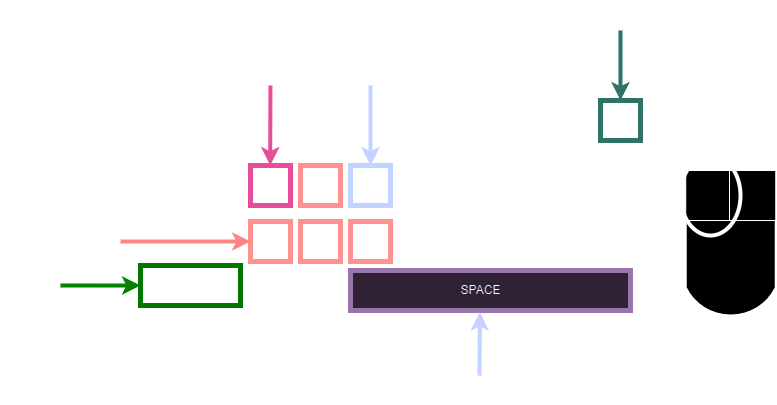

The diagram above was exported from draw.io. Its source (the exported page's mxGraphModel, read from the mxfile embedded in the PNG):
<mxGraphModel dx="2074" dy="1150" grid="1" gridSize="10" guides="1" tooltips="1" connect="1" arrows="1" fold="1" page="1" pageScale="1" pageWidth="827" pageHeight="1169" background="#ffffff" math="0" shadow="0">
  <root>
    <mxCell id="0" />
    <mxCell id="1" parent="0" />
    <mxCell id="dtU4DjiFJVBW4ruUFSFB-13" value="" style="strokeWidth=2;html=1;shape=mxgraph.flowchart.delay;whiteSpace=wrap;rotation=90;" parent="1" vertex="1">
      <mxGeometry x="1169" y="883.75" width="142.5" height="90" as="geometry" />
    </mxCell>
    <mxCell id="dtU4DjiFJVBW4ruUFSFB-14" value="" style="verticalLabelPosition=bottom;verticalAlign=top;html=1;shape=mxgraph.basic.rect;fillColor2=none;strokeWidth=1;size=20;indent=5;" parent="1" vertex="1">
      <mxGeometry x="1195.25" y="855" width="90" height="50" as="geometry" />
    </mxCell>
    <mxCell id="dtU4DjiFJVBW4ruUFSFB-15" value="" style="verticalLabelPosition=bottom;verticalAlign=top;html=1;shape=mxgraph.basic.rect;fillColor2=none;strokeWidth=1;size=0;indent=5;" parent="1" vertex="1">
      <mxGeometry x="1239" y="855" width="46.25" height="50" as="geometry" />
    </mxCell>
    <mxCell id="mtJIUGjEXCWkXDQnvRXE-3" value="" style="whiteSpace=wrap;html=1;aspect=fixed;fillColor=none;strokeWidth=5;strokeColor=#FF0303;" parent="1" vertex="1">
      <mxGeometry x="810" y="850" width="40" height="40" as="geometry" />
    </mxCell>
    <mxCell id="mtJIUGjEXCWkXDQnvRXE-4" value="" style="whiteSpace=wrap;html=1;aspect=fixed;fillColor=none;strokeWidth=5;strokeColor=#FF0303;" parent="1" vertex="1">
      <mxGeometry x="810" y="906" width="40" height="40" as="geometry" />
    </mxCell>
    <mxCell id="mtJIUGjEXCWkXDQnvRXE-5" value="" style="whiteSpace=wrap;html=1;aspect=fixed;fillColor=none;strokeWidth=5;strokeColor=#FF0303;" parent="1" vertex="1">
      <mxGeometry x="860" y="906" width="40" height="40" as="geometry" />
    </mxCell>
    <mxCell id="mtJIUGjEXCWkXDQnvRXE-6" value="" style="whiteSpace=wrap;html=1;aspect=fixed;fillColor=none;strokeWidth=5;strokeColor=#FF0303;" parent="1" vertex="1">
      <mxGeometry x="760" y="906" width="40" height="40" as="geometry" />
    </mxCell>
    <mxCell id="mtJIUGjEXCWkXDQnvRXE-7" value="" style="whiteSpace=wrap;html=1;aspect=fixed;fillColor=none;strokeWidth=5;strokeColor=#0011FF;" parent="1" vertex="1">
      <mxGeometry x="860" y="850" width="40" height="40" as="geometry" />
    </mxCell>
    <mxCell id="mtJIUGjEXCWkXDQnvRXE-10" value="" style="whiteSpace=wrap;html=1;fillColor=none;strokeWidth=5;strokeColor=#3CFF00;" parent="1" vertex="1">
      <mxGeometry x="650" y="950" width="100" height="40" as="geometry" />
    </mxCell>
    <mxCell id="mtJIUGjEXCWkXDQnvRXE-15" value="" style="endArrow=classic;html=1;rounded=0;entryX=0;entryY=0.5;entryDx=0;entryDy=0;strokeWidth=4;strokeColor=#22FF00;" parent="1" source="mtJIUGjEXCWkXDQnvRXE-18" target="mtJIUGjEXCWkXDQnvRXE-10" edge="1">
      <mxGeometry width="50" height="50" relative="1" as="geometry">
        <mxPoint x="570" y="780" as="sourcePoint" />
        <mxPoint x="560" y="780" as="targetPoint" />
      </mxGeometry>
    </mxCell>
    <mxCell id="mtJIUGjEXCWkXDQnvRXE-16" value="" style="endArrow=classic;html=1;rounded=0;entryX=0;entryY=0.5;entryDx=0;entryDy=0;strokeColor=#FF1717;strokeWidth=4;" parent="1" source="mtJIUGjEXCWkXDQnvRXE-17" target="mtJIUGjEXCWkXDQnvRXE-6" edge="1">
      <mxGeometry width="50" height="50" relative="1" as="geometry">
        <mxPoint x="530" y="700" as="sourcePoint" />
        <mxPoint x="470" y="640" as="targetPoint" />
      </mxGeometry>
    </mxCell>
    <mxCell id="mtJIUGjEXCWkXDQnvRXE-17" value="&lt;font style=&quot;font-size: 18px;&quot;&gt;MOVE&lt;/font&gt;" style="text;html=1;strokeColor=none;fillColor=none;align=center;verticalAlign=middle;whiteSpace=wrap;rounded=0;" parent="1" vertex="1">
      <mxGeometry x="570" y="911" width="60" height="30" as="geometry" />
    </mxCell>
    <mxCell id="mtJIUGjEXCWkXDQnvRXE-18" value="&lt;span style=&quot;font-size: 18px;&quot;&gt;RUN&lt;/span&gt;" style="text;html=1;strokeColor=none;fillColor=none;align=center;verticalAlign=middle;whiteSpace=wrap;rounded=0;" parent="1" vertex="1">
      <mxGeometry x="510" y="955" width="60" height="30" as="geometry" />
    </mxCell>
    <mxCell id="mtJIUGjEXCWkXDQnvRXE-22" value="" style="endArrow=classic;html=1;rounded=0;strokeColor=#0011FF;strokeWidth=4;" parent="1" source="mtJIUGjEXCWkXDQnvRXE-23" target="mtJIUGjEXCWkXDQnvRXE-7" edge="1">
      <mxGeometry width="50" height="50" relative="1" as="geometry">
        <mxPoint x="770" y="430.5" as="sourcePoint" />
        <mxPoint x="870" y="430" as="targetPoint" />
      </mxGeometry>
    </mxCell>
    <mxCell id="mtJIUGjEXCWkXDQnvRXE-23" value="&lt;font style=&quot;font-size: 18px;&quot;&gt;HOOK&lt;/font&gt;" style="text;html=1;strokeColor=none;fillColor=none;align=center;verticalAlign=middle;whiteSpace=wrap;rounded=0;strokeWidth=18;" parent="1" vertex="1">
      <mxGeometry x="850" y="740" width="60" height="30" as="geometry" />
    </mxCell>
    <mxCell id="mtJIUGjEXCWkXDQnvRXE-26" value="" style="ellipse;whiteSpace=wrap;html=1;fillColor=none;strokeWidth=4;rotation=90;" parent="1" vertex="1">
      <mxGeometry x="1180" y="850" width="80" height="60" as="geometry" />
    </mxCell>
    <mxCell id="mtJIUGjEXCWkXDQnvRXE-28" value="" style="endArrow=classic;html=1;rounded=0;strokeColor=#000000;strokeWidth=4;entryX=0;entryY=0.5;entryDx=0;entryDy=0;" parent="1" source="mtJIUGjEXCWkXDQnvRXE-29" target="mtJIUGjEXCWkXDQnvRXE-26" edge="1">
      <mxGeometry width="50" height="50" relative="1" as="geometry">
        <mxPoint x="1210" y="690" as="sourcePoint" />
        <mxPoint x="1180" y="780" as="targetPoint" />
      </mxGeometry>
    </mxCell>
    <mxCell id="mtJIUGjEXCWkXDQnvRXE-29" value="&lt;font style=&quot;font-size: 18px;&quot;&gt;SHOOT&lt;/font&gt;" style="text;html=1;strokeColor=none;fillColor=none;align=center;verticalAlign=middle;whiteSpace=wrap;rounded=0;strokeWidth=18;" parent="1" vertex="1">
      <mxGeometry x="1190" y="710" width="60" height="30" as="geometry" />
    </mxCell>
    <mxCell id="dtU4DjiFJVBW4ruUFSFB-1" value="" style="whiteSpace=wrap;html=1;fillColor=#e1d5e7;strokeWidth=5;strokeColor=#9673a6;" parent="1" vertex="1">
      <mxGeometry x="860" y="955" width="280" height="40" as="geometry" />
    </mxCell>
    <mxCell id="dtU4DjiFJVBW4ruUFSFB-3" value="W" style="text;html=1;align=center;verticalAlign=middle;resizable=0;points=[];autosize=1;strokeColor=none;fillColor=none;" parent="1" vertex="1">
      <mxGeometry x="815" y="855" width="30" height="30" as="geometry" />
    </mxCell>
    <mxCell id="dtU4DjiFJVBW4ruUFSFB-4" value="S" style="text;html=1;align=center;verticalAlign=middle;resizable=0;points=[];autosize=1;strokeColor=none;fillColor=none;" parent="1" vertex="1">
      <mxGeometry x="815" y="911" width="30" height="30" as="geometry" />
    </mxCell>
    <mxCell id="dtU4DjiFJVBW4ruUFSFB-5" value="A" style="text;html=1;align=center;verticalAlign=middle;resizable=0;points=[];autosize=1;strokeColor=none;fillColor=none;" parent="1" vertex="1">
      <mxGeometry x="765" y="911" width="30" height="30" as="geometry" />
    </mxCell>
    <mxCell id="dtU4DjiFJVBW4ruUFSFB-6" value="D" style="text;html=1;align=center;verticalAlign=middle;resizable=0;points=[];autosize=1;strokeColor=none;fillColor=none;" parent="1" vertex="1">
      <mxGeometry x="865" y="911" width="30" height="30" as="geometry" />
    </mxCell>
    <mxCell id="dtU4DjiFJVBW4ruUFSFB-7" value="E" style="text;html=1;align=center;verticalAlign=middle;resizable=0;points=[];autosize=1;strokeColor=none;fillColor=none;" parent="1" vertex="1">
      <mxGeometry x="865" y="855" width="30" height="30" as="geometry" />
    </mxCell>
    <mxCell id="dtU4DjiFJVBW4ruUFSFB-8" value="SHIFT" style="text;html=1;align=center;verticalAlign=middle;resizable=0;points=[];autosize=1;strokeColor=none;fillColor=none;" parent="1" vertex="1">
      <mxGeometry x="670" y="955" width="60" height="30" as="geometry" />
    </mxCell>
    <mxCell id="dtU4DjiFJVBW4ruUFSFB-9" value="SPACE" style="text;html=1;align=center;verticalAlign=middle;resizable=0;points=[];autosize=1;strokeColor=none;fillColor=none;" parent="1" vertex="1">
      <mxGeometry x="960" y="960" width="60" height="30" as="geometry" />
    </mxCell>
    <mxCell id="dtU4DjiFJVBW4ruUFSFB-10" value="" style="endArrow=classic;html=1;rounded=0;strokeColor=#0011FF;strokeWidth=4;entryX=0.462;entryY=1.041;entryDx=0;entryDy=0;entryPerimeter=0;" parent="1" target="dtU4DjiFJVBW4ruUFSFB-1" edge="1">
      <mxGeometry width="50" height="50" relative="1" as="geometry">
        <mxPoint x="989" y="1060" as="sourcePoint" />
        <mxPoint x="970" y="1110" as="targetPoint" />
      </mxGeometry>
    </mxCell>
    <mxCell id="dtU4DjiFJVBW4ruUFSFB-11" value="&lt;span style=&quot;font-size: 18px;&quot;&gt;JUMP&lt;/span&gt;" style="text;html=1;strokeColor=none;fillColor=none;align=center;verticalAlign=middle;whiteSpace=wrap;rounded=0;" parent="1" vertex="1">
      <mxGeometry x="960" y="1060" width="60" height="30" as="geometry" />
    </mxCell>
    <mxCell id="Hk7gEdmMRHEPoV16qByD-1" value="P" style="text;html=1;align=center;verticalAlign=middle;resizable=0;points=[];autosize=1;strokeColor=none;fillColor=none;" parent="1" vertex="1">
      <mxGeometry x="1115" y="790" width="30" height="30" as="geometry" />
    </mxCell>
    <mxCell id="Hk7gEdmMRHEPoV16qByD-2" value="" style="whiteSpace=wrap;html=1;aspect=fixed;fillColor=none;strokeWidth=5;strokeColor=#67AB9F;" parent="1" vertex="1">
      <mxGeometry x="1110" y="785" width="40" height="40" as="geometry" />
    </mxCell>
    <mxCell id="Hk7gEdmMRHEPoV16qByD-3" value="" style="endArrow=classic;html=1;rounded=0;strokeColor=#67AB9F;strokeWidth=4;entryX=0.5;entryY=0;entryDx=0;entryDy=0;" parent="1" target="Hk7gEdmMRHEPoV16qByD-2" edge="1">
      <mxGeometry width="50" height="50" relative="1" as="geometry">
        <mxPoint x="1130" y="715" as="sourcePoint" />
        <mxPoint x="1120" y="765" as="targetPoint" />
      </mxGeometry>
    </mxCell>
    <mxCell id="Hk7gEdmMRHEPoV16qByD-4" value="&lt;span style=&quot;font-size: 18px;&quot;&gt;PAUSE&lt;/span&gt;" style="text;html=1;strokeColor=none;fillColor=none;align=center;verticalAlign=middle;whiteSpace=wrap;rounded=0;strokeWidth=18;" parent="1" vertex="1">
      <mxGeometry x="1100" y="685" width="60" height="30" as="geometry" />
    </mxCell>
    <mxCell id="nI6HW6lEhNXKYG-7HqWF-1" value="" style="whiteSpace=wrap;html=1;aspect=fixed;fillColor=none;strokeWidth=5;strokeColor=#FF66B3;" parent="1" vertex="1">
      <mxGeometry x="760" y="850" width="40" height="40" as="geometry" />
    </mxCell>
    <mxCell id="nI6HW6lEhNXKYG-7HqWF-2" value="Q" style="text;html=1;align=center;verticalAlign=middle;resizable=0;points=[];autosize=1;strokeColor=none;fillColor=none;" parent="1" vertex="1">
      <mxGeometry x="765" y="855" width="30" height="30" as="geometry" />
    </mxCell>
    <mxCell id="nI6HW6lEhNXKYG-7HqWF-3" value="&lt;span style=&quot;font-size: 18px;&quot;&gt;SHOCKWAVE&lt;/span&gt;" style="text;html=1;strokeColor=none;fillColor=none;align=center;verticalAlign=middle;whiteSpace=wrap;rounded=0;strokeWidth=18;" parent="1" vertex="1">
      <mxGeometry x="750" y="740" width="60" height="30" as="geometry" />
    </mxCell>
    <mxCell id="nI6HW6lEhNXKYG-7HqWF-4" value="" style="endArrow=classic;html=1;rounded=0;strokeColor=#FF66B3;strokeWidth=4;" parent="1" source="nI6HW6lEhNXKYG-7HqWF-3" edge="1">
      <mxGeometry width="50" height="50" relative="1" as="geometry">
        <mxPoint x="779.66" y="770" as="sourcePoint" />
        <mxPoint x="779.66" y="850" as="targetPoint" />
      </mxGeometry>
    </mxCell>
  </root>
</mxGraphModel>